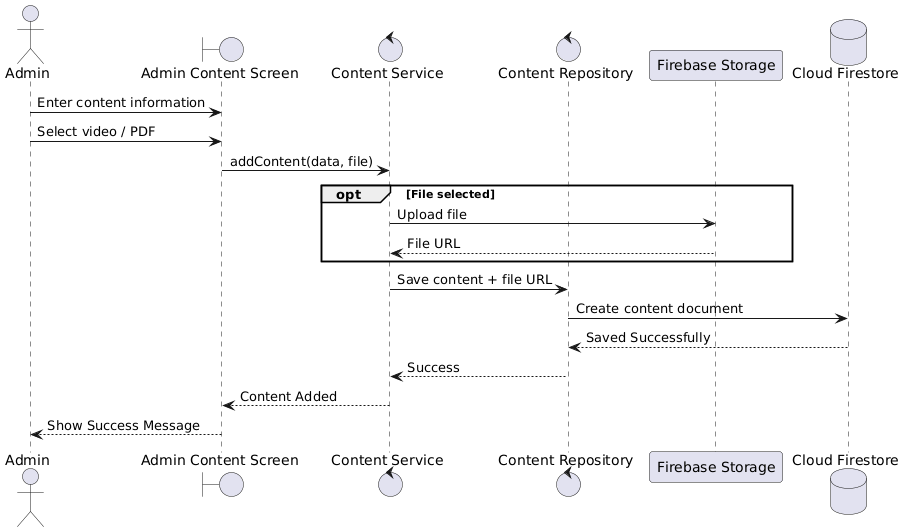

The diagram above was rendered by PlantUML. Its source (embedded in the PNG):
@startuml
actor Admin
boundary "Admin Content Screen" as AdminScreen
control "Content Service" as ContentService
control "Content Repository" as ContentRepo
participant "Firebase Storage" as Storage
database "Cloud Firestore" as Firestore

Admin -> AdminScreen : Enter content information
Admin -> AdminScreen : Select video / PDF

AdminScreen -> ContentService : addContent(data, file)

opt File selected
    ContentService -> Storage : Upload file
    Storage --> ContentService : File URL
end

ContentService -> ContentRepo : Save content + file URL
ContentRepo -> Firestore : Create content document
Firestore --> ContentRepo : Saved Successfully

ContentRepo --> ContentService : Success
ContentService --> AdminScreen : Content Added
AdminScreen --> Admin : Show Success Message
@enduml